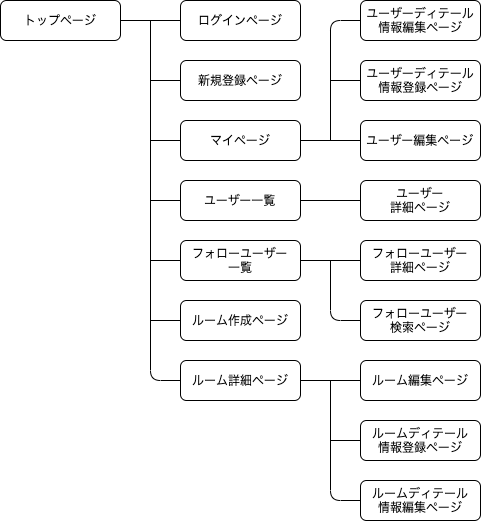

The diagram above was exported from draw.io. Its source (the exported page's mxGraphModel, read from the mxfile embedded in the PNG):
<mxGraphModel dx="1122" dy="807" grid="1" gridSize="10" guides="1" tooltips="1" connect="1" arrows="1" fold="1" page="1" pageScale="1" pageWidth="827" pageHeight="1169" math="0" shadow="0">
  <root>
    <mxCell id="0" />
    <mxCell id="1" parent="0" />
    <mxCell id="9" style="edgeStyle=none;html=1;exitX=1;exitY=0.5;exitDx=0;exitDy=0;entryX=0;entryY=0.5;entryDx=0;entryDy=0;endArrow=none;endFill=0;" edge="1" parent="1" source="2" target="3">
      <mxGeometry relative="1" as="geometry" />
    </mxCell>
    <mxCell id="2" value="トップページ" style="rounded=1;whiteSpace=wrap;html=1;" vertex="1" parent="1">
      <mxGeometry x="20" y="40" width="120" height="40" as="geometry" />
    </mxCell>
    <mxCell id="3" value="ログインページ" style="rounded=1;whiteSpace=wrap;html=1;" vertex="1" parent="1">
      <mxGeometry x="200" y="40" width="120" height="40" as="geometry" />
    </mxCell>
    <mxCell id="16" style="edgeStyle=orthogonalEdgeStyle;html=1;exitX=0;exitY=0.5;exitDx=0;exitDy=0;endArrow=none;endFill=0;" edge="1" parent="1" source="4">
      <mxGeometry relative="1" as="geometry">
        <mxPoint x="170" y="180" as="targetPoint" />
      </mxGeometry>
    </mxCell>
    <mxCell id="4" value="マイページ" style="rounded=1;whiteSpace=wrap;html=1;" vertex="1" parent="1">
      <mxGeometry x="200" y="160" width="120" height="40" as="geometry" />
    </mxCell>
    <mxCell id="15" style="edgeStyle=orthogonalEdgeStyle;html=1;exitX=0;exitY=0.5;exitDx=0;exitDy=0;endArrow=none;endFill=0;" edge="1" parent="1" source="5">
      <mxGeometry relative="1" as="geometry">
        <mxPoint x="170" y="240" as="targetPoint" />
      </mxGeometry>
    </mxCell>
    <mxCell id="5" value="ユーザー一覧" style="rounded=1;whiteSpace=wrap;html=1;" vertex="1" parent="1">
      <mxGeometry x="200" y="220" width="120" height="40" as="geometry" />
    </mxCell>
    <mxCell id="14" style="edgeStyle=orthogonalEdgeStyle;html=1;exitX=0;exitY=0.5;exitDx=0;exitDy=0;endArrow=none;endFill=0;" edge="1" parent="1" source="6">
      <mxGeometry relative="1" as="geometry">
        <mxPoint x="170" y="300" as="targetPoint" />
      </mxGeometry>
    </mxCell>
    <mxCell id="6" value="フォローユーザー&lt;br&gt;一覧" style="rounded=1;whiteSpace=wrap;html=1;" vertex="1" parent="1">
      <mxGeometry x="200" y="280" width="120" height="40" as="geometry" />
    </mxCell>
    <mxCell id="13" style="edgeStyle=orthogonalEdgeStyle;html=1;exitX=0;exitY=0.5;exitDx=0;exitDy=0;endArrow=none;endFill=0;" edge="1" parent="1" source="7">
      <mxGeometry relative="1" as="geometry">
        <mxPoint x="170" y="360" as="targetPoint" />
      </mxGeometry>
    </mxCell>
    <mxCell id="7" value="ルーム作成ページ" style="rounded=1;whiteSpace=wrap;html=1;" vertex="1" parent="1">
      <mxGeometry x="200" y="340" width="120" height="40" as="geometry" />
    </mxCell>
    <mxCell id="17" style="edgeStyle=orthogonalEdgeStyle;html=1;exitX=0;exitY=0.5;exitDx=0;exitDy=0;endArrow=none;endFill=0;" edge="1" parent="1" source="10">
      <mxGeometry relative="1" as="geometry">
        <mxPoint x="170" y="120" as="targetPoint" />
      </mxGeometry>
    </mxCell>
    <mxCell id="10" value="新規登録ページ" style="rounded=1;whiteSpace=wrap;html=1;" vertex="1" parent="1">
      <mxGeometry x="200" y="100" width="120" height="40" as="geometry" />
    </mxCell>
    <mxCell id="12" style="edgeStyle=orthogonalEdgeStyle;html=1;exitX=0;exitY=0.5;exitDx=0;exitDy=0;endArrow=none;endFill=0;" edge="1" parent="1" source="11">
      <mxGeometry relative="1" as="geometry">
        <mxPoint x="170" y="60" as="targetPoint" />
      </mxGeometry>
    </mxCell>
    <mxCell id="45" style="edgeStyle=orthogonalEdgeStyle;html=1;exitX=1;exitY=0.5;exitDx=0;exitDy=0;entryX=0;entryY=0.5;entryDx=0;entryDy=0;endArrow=none;endFill=0;" edge="1" parent="1" source="11" target="18">
      <mxGeometry relative="1" as="geometry" />
    </mxCell>
    <mxCell id="11" value="ルーム詳細ページ" style="rounded=1;whiteSpace=wrap;html=1;" vertex="1" parent="1">
      <mxGeometry x="200" y="400" width="120" height="40" as="geometry" />
    </mxCell>
    <mxCell id="18" value="ルーム編集ページ" style="rounded=1;whiteSpace=wrap;html=1;" vertex="1" parent="1">
      <mxGeometry x="380" y="400" width="120" height="40" as="geometry" />
    </mxCell>
    <mxCell id="39" style="edgeStyle=orthogonalEdgeStyle;html=1;exitX=0;exitY=0.5;exitDx=0;exitDy=0;endArrow=none;endFill=0;" edge="1" parent="1" source="27">
      <mxGeometry relative="1" as="geometry">
        <mxPoint x="350" y="300" as="targetPoint" />
      </mxGeometry>
    </mxCell>
    <mxCell id="27" value="フォローユーザー&lt;br&gt;検索ページ" style="rounded=1;whiteSpace=wrap;html=1;" vertex="1" parent="1">
      <mxGeometry x="380" y="340" width="120" height="40" as="geometry" />
    </mxCell>
    <mxCell id="38" style="edgeStyle=orthogonalEdgeStyle;html=1;exitX=0;exitY=0.5;exitDx=0;exitDy=0;entryX=1;entryY=0.5;entryDx=0;entryDy=0;endArrow=none;endFill=0;" edge="1" parent="1" source="28" target="6">
      <mxGeometry relative="1" as="geometry" />
    </mxCell>
    <mxCell id="28" value="フォローユーザー&lt;br&gt;詳細ページ" style="rounded=1;whiteSpace=wrap;html=1;" vertex="1" parent="1">
      <mxGeometry x="380" y="280" width="120" height="40" as="geometry" />
    </mxCell>
    <mxCell id="32" style="edgeStyle=orthogonalEdgeStyle;html=1;exitX=0;exitY=0.5;exitDx=0;exitDy=0;entryX=1;entryY=0.5;entryDx=0;entryDy=0;endArrow=none;endFill=0;" edge="1" parent="1" source="29" target="4">
      <mxGeometry relative="1" as="geometry" />
    </mxCell>
    <mxCell id="29" value="ユーザー編集ページ" style="rounded=1;whiteSpace=wrap;html=1;" vertex="1" parent="1">
      <mxGeometry x="380" y="160" width="120" height="40" as="geometry" />
    </mxCell>
    <mxCell id="35" style="edgeStyle=orthogonalEdgeStyle;html=1;exitX=0;exitY=0.5;exitDx=0;exitDy=0;endArrow=none;endFill=0;" edge="1" parent="1" source="30">
      <mxGeometry relative="1" as="geometry">
        <mxPoint x="350" y="120" as="targetPoint" />
      </mxGeometry>
    </mxCell>
    <mxCell id="30" value="ユーザーディテール情報登録ページ" style="rounded=1;whiteSpace=wrap;html=1;" vertex="1" parent="1">
      <mxGeometry x="380" y="100" width="120" height="40" as="geometry" />
    </mxCell>
    <mxCell id="34" style="edgeStyle=orthogonalEdgeStyle;html=1;exitX=0;exitY=0.5;exitDx=0;exitDy=0;endArrow=none;endFill=0;" edge="1" parent="1" source="31">
      <mxGeometry relative="1" as="geometry">
        <mxPoint x="350" y="180" as="targetPoint" />
      </mxGeometry>
    </mxCell>
    <mxCell id="31" value="ユーザーディテール情報編集ページ" style="rounded=1;whiteSpace=wrap;html=1;" vertex="1" parent="1">
      <mxGeometry x="380" y="40" width="120" height="40" as="geometry" />
    </mxCell>
    <mxCell id="37" style="edgeStyle=orthogonalEdgeStyle;html=1;exitX=0;exitY=0.5;exitDx=0;exitDy=0;endArrow=none;endFill=0;entryX=1;entryY=0.5;entryDx=0;entryDy=0;" edge="1" parent="1" source="36" target="5">
      <mxGeometry relative="1" as="geometry">
        <mxPoint x="340" y="240" as="targetPoint" />
      </mxGeometry>
    </mxCell>
    <mxCell id="36" value="ユーザー&lt;br&gt;詳細ページ" style="rounded=1;whiteSpace=wrap;html=1;" vertex="1" parent="1">
      <mxGeometry x="380" y="220" width="120" height="40" as="geometry" />
    </mxCell>
    <mxCell id="47" style="edgeStyle=orthogonalEdgeStyle;html=1;exitX=0;exitY=0.5;exitDx=0;exitDy=0;endArrow=none;endFill=0;" edge="1" parent="1" source="42">
      <mxGeometry relative="1" as="geometry">
        <mxPoint x="350" y="480" as="targetPoint" />
      </mxGeometry>
    </mxCell>
    <mxCell id="42" value="ルームディテール&lt;br&gt;情報登録ページ" style="rounded=1;whiteSpace=wrap;html=1;" vertex="1" parent="1">
      <mxGeometry x="380" y="460" width="120" height="40" as="geometry" />
    </mxCell>
    <mxCell id="46" style="edgeStyle=orthogonalEdgeStyle;html=1;exitX=0;exitY=0.5;exitDx=0;exitDy=0;endArrow=none;endFill=0;" edge="1" parent="1" source="43">
      <mxGeometry relative="1" as="geometry">
        <mxPoint x="350" y="420" as="targetPoint" />
      </mxGeometry>
    </mxCell>
    <mxCell id="43" value="ルームディテール&lt;br&gt;情報編集ページ" style="rounded=1;whiteSpace=wrap;html=1;" vertex="1" parent="1">
      <mxGeometry x="380" y="520" width="120" height="40" as="geometry" />
    </mxCell>
  </root>
</mxGraphModel>